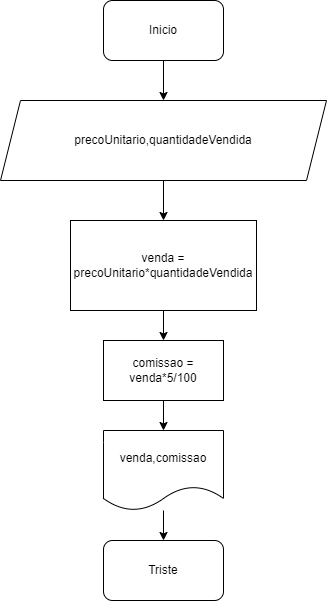

The diagram above was exported from draw.io. Its source (the exported page's mxGraphModel, read from the mxfile embedded in the PNG):
<mxGraphModel dx="1114" dy="616" grid="1" gridSize="10" guides="1" tooltips="1" connect="1" arrows="1" fold="1" page="1" pageScale="1" pageWidth="827" pageHeight="1169" math="0" shadow="0">
  <root>
    <mxCell id="0" />
    <mxCell id="1" parent="0" />
    <mxCell id="SpLpUqb-gj2ibB3DOeyH-3" value="" style="edgeStyle=orthogonalEdgeStyle;rounded=0;orthogonalLoop=1;jettySize=auto;html=1;" edge="1" parent="1" source="SpLpUqb-gj2ibB3DOeyH-1" target="SpLpUqb-gj2ibB3DOeyH-2">
      <mxGeometry relative="1" as="geometry" />
    </mxCell>
    <mxCell id="SpLpUqb-gj2ibB3DOeyH-1" value="Inicio" style="rounded=1;whiteSpace=wrap;html=1;" vertex="1" parent="1">
      <mxGeometry x="354" y="60" width="120" height="60" as="geometry" />
    </mxCell>
    <mxCell id="SpLpUqb-gj2ibB3DOeyH-5" value="" style="edgeStyle=orthogonalEdgeStyle;rounded=0;orthogonalLoop=1;jettySize=auto;html=1;" edge="1" parent="1" source="SpLpUqb-gj2ibB3DOeyH-2" target="SpLpUqb-gj2ibB3DOeyH-4">
      <mxGeometry relative="1" as="geometry" />
    </mxCell>
    <mxCell id="SpLpUqb-gj2ibB3DOeyH-2" value="precoUnitario,quantidadeVendida" style="shape=parallelogram;perimeter=parallelogramPerimeter;whiteSpace=wrap;html=1;fixedSize=1;" vertex="1" parent="1">
      <mxGeometry x="251" y="160" width="326" height="80" as="geometry" />
    </mxCell>
    <mxCell id="SpLpUqb-gj2ibB3DOeyH-7" value="" style="edgeStyle=orthogonalEdgeStyle;rounded=0;orthogonalLoop=1;jettySize=auto;html=1;" edge="1" parent="1" source="SpLpUqb-gj2ibB3DOeyH-4" target="SpLpUqb-gj2ibB3DOeyH-6">
      <mxGeometry relative="1" as="geometry" />
    </mxCell>
    <mxCell id="SpLpUqb-gj2ibB3DOeyH-4" value="venda = precoUnitario*quantidadeVendida" style="whiteSpace=wrap;html=1;" vertex="1" parent="1">
      <mxGeometry x="321" y="280" width="186" height="90" as="geometry" />
    </mxCell>
    <mxCell id="SpLpUqb-gj2ibB3DOeyH-9" value="" style="edgeStyle=orthogonalEdgeStyle;rounded=0;orthogonalLoop=1;jettySize=auto;html=1;" edge="1" parent="1" source="SpLpUqb-gj2ibB3DOeyH-6" target="SpLpUqb-gj2ibB3DOeyH-8">
      <mxGeometry relative="1" as="geometry" />
    </mxCell>
    <mxCell id="SpLpUqb-gj2ibB3DOeyH-6" value="comissao = venda*5/100" style="whiteSpace=wrap;html=1;" vertex="1" parent="1">
      <mxGeometry x="354" y="400" width="120" height="60" as="geometry" />
    </mxCell>
    <mxCell id="SpLpUqb-gj2ibB3DOeyH-11" value="" style="edgeStyle=orthogonalEdgeStyle;rounded=0;orthogonalLoop=1;jettySize=auto;html=1;" edge="1" parent="1" source="SpLpUqb-gj2ibB3DOeyH-8" target="SpLpUqb-gj2ibB3DOeyH-10">
      <mxGeometry relative="1" as="geometry" />
    </mxCell>
    <mxCell id="SpLpUqb-gj2ibB3DOeyH-8" value="venda,comissao" style="shape=document;whiteSpace=wrap;html=1;boundedLbl=1;" vertex="1" parent="1">
      <mxGeometry x="354" y="490" width="120" height="80" as="geometry" />
    </mxCell>
    <mxCell id="SpLpUqb-gj2ibB3DOeyH-10" value="Triste" style="rounded=1;whiteSpace=wrap;html=1;" vertex="1" parent="1">
      <mxGeometry x="354" y="600" width="120" height="60" as="geometry" />
    </mxCell>
  </root>
</mxGraphModel>